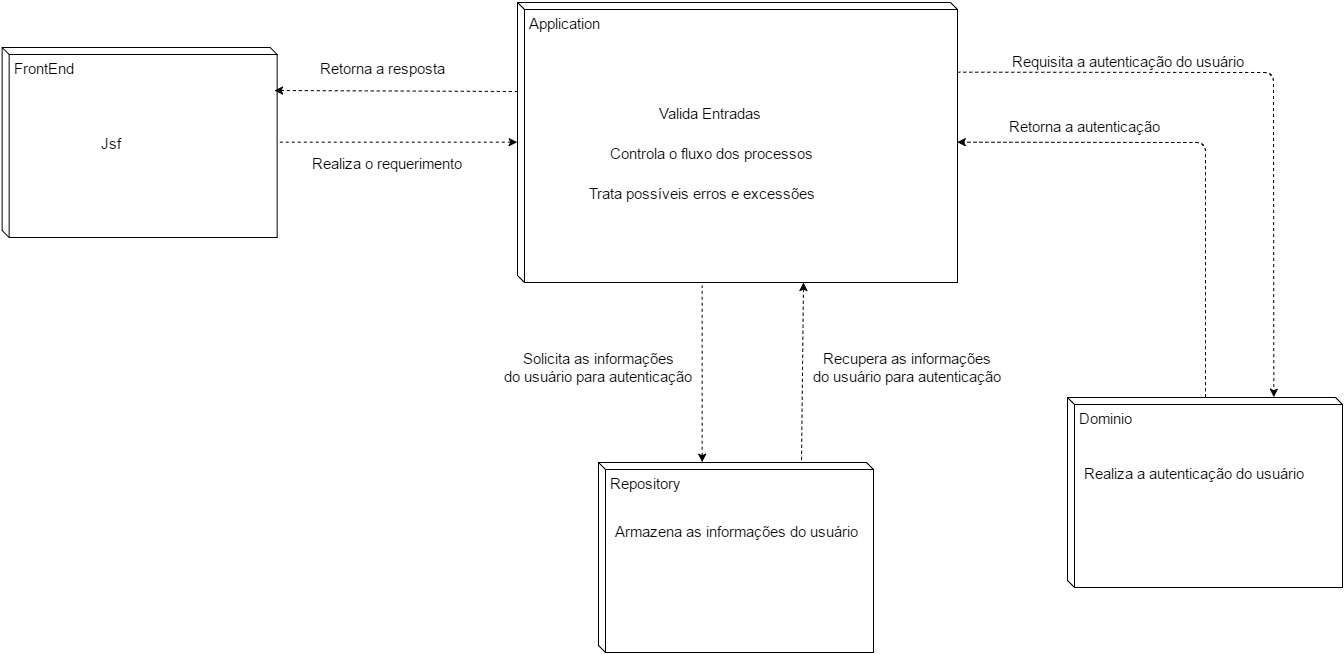

The diagram above was exported from draw.io. Its source (the exported page's mxGraphModel, read from the mxfile embedded in the PNG):
<mxGraphModel dx="1453" dy="747" grid="1" gridSize="10" guides="1" tooltips="1" connect="1" arrows="1" fold="1" page="1" pageScale="1" pageWidth="850" pageHeight="1100" background="#ffffff" math="0" shadow="0">
  <root>
    <mxCell id="0" />
    <mxCell id="1" parent="0" />
    <mxCell id="376282ad50769b84-2" value="" style="shape=cube;whiteSpace=wrap;html=1;shadow=0;strokeColor=#000000;strokeWidth=1;fillColor=#ffffff;gradientColor=#ffffff;fontSize=15;fontColor=#F7F7F7;align=center;size=7;" vertex="1" parent="1">
      <mxGeometry x="539" y="80" width="440" height="280" as="geometry" />
    </mxCell>
    <mxCell id="376282ad50769b84-5" value="&lt;font color=&quot;#000000&quot;&gt;Application&lt;/font&gt;" style="text;html=1;resizable=0;points=[];autosize=1;align=left;verticalAlign=top;spacingTop=-4;fontSize=15;fontColor=#F7F7F7;" vertex="1" parent="1">
      <mxGeometry x="549" y="90" width="90" height="20" as="geometry" />
    </mxCell>
    <mxCell id="376282ad50769b84-6" value="" style="shape=cube;whiteSpace=wrap;html=1;shadow=0;strokeColor=#000000;strokeWidth=1;fillColor=#ffffff;gradientColor=#ffffff;fontSize=15;fontColor=#F7F7F7;align=center;size=7;" vertex="1" parent="1">
      <mxGeometry x="620" y="540" width="275" height="190" as="geometry" />
    </mxCell>
    <mxCell id="376282ad50769b84-7" value="&lt;font color=&quot;#000000&quot;&gt;Repository&lt;/font&gt;" style="text;html=1;resizable=0;points=[];autosize=1;align=left;verticalAlign=top;spacingTop=-4;fontSize=15;fontColor=#F7F7F7;" vertex="1" parent="1">
      <mxGeometry x="630" y="550" width="90" height="20" as="geometry" />
    </mxCell>
    <mxCell id="376282ad50769b84-8" value="&lt;font color=&quot;#030303&quot;&gt;Armazena as informações do usuário&lt;/font&gt;" style="text;html=1;resizable=0;points=[];autosize=1;align=left;verticalAlign=top;spacingTop=-4;fontSize=15;fontColor=#F7F7F7;" vertex="1" parent="1">
      <mxGeometry x="635" y="598" width="260" height="20" as="geometry" />
    </mxCell>
    <mxCell id="376282ad50769b84-11" value="" style="shape=cube;whiteSpace=wrap;html=1;shadow=0;strokeColor=#000000;strokeWidth=1;fillColor=#ffffff;gradientColor=#ffffff;fontSize=15;fontColor=#F7F7F7;align=center;size=7;" vertex="1" parent="1">
      <mxGeometry x="1089" y="475" width="275" height="190" as="geometry" />
    </mxCell>
    <mxCell id="376282ad50769b84-12" value="&lt;font color=&quot;#000000&quot;&gt;Dominio&lt;/font&gt;" style="text;html=1;resizable=0;points=[];autosize=1;align=left;verticalAlign=top;spacingTop=-4;fontSize=15;fontColor=#F7F7F7;" vertex="1" parent="1">
      <mxGeometry x="1099" y="485" width="70" height="20" as="geometry" />
    </mxCell>
    <mxCell id="376282ad50769b84-14" value="&lt;font color=&quot;#000000&quot;&gt;Realiza a autenticação do usuário&lt;/font&gt;" style="text;html=1;resizable=0;points=[];autosize=1;align=left;verticalAlign=top;spacingTop=-4;fontSize=15;fontColor=#F7F7F7;" vertex="1" parent="1">
      <mxGeometry x="1104" y="540" width="240" height="20" as="geometry" />
    </mxCell>
    <mxCell id="376282ad50769b84-16" value="" style="endArrow=none;dashed=1;html=1;strokeColor=#000000;fontSize=15;fontColor=#F7F7F7;startArrow=classic;startFill=1;endFill=0;exitX=0.375;exitY=-0.005;entryX=0.418;entryY=1.011;entryPerimeter=0;exitPerimeter=0;" edge="1" parent="1" source="376282ad50769b84-6" target="376282ad50769b84-2">
      <mxGeometry width="50" height="50" relative="1" as="geometry">
        <mxPoint x="549" y="190" as="sourcePoint" />
        <mxPoint x="599" y="140" as="targetPoint" />
      </mxGeometry>
    </mxCell>
    <mxCell id="376282ad50769b84-19" value="" style="endArrow=none;dashed=1;html=1;strokeColor=#000000;fontSize=15;fontColor=#F7F7F7;startArrow=classic;startFill=1;endFill=0;exitX=0.657;exitY=1;entryX=0.75;entryY=0;exitPerimeter=0;" edge="1" parent="1">
      <mxGeometry x="730" y="373" width="50" height="50" as="geometry">
        <mxPoint x="825" y="360" as="sourcePoint" />
        <mxPoint x="823" y="540" as="targetPoint" />
      </mxGeometry>
    </mxCell>
    <mxCell id="376282ad50769b84-20" value="" style="endArrow=classic;dashed=1;html=1;strokeColor=#000000;fontSize=15;fontColor=#F7F7F7;exitX=1;exitY=0.25;entryX=0.75;entryY=0;endFill=1;" edge="1" parent="1" source="376282ad50769b84-2" target="376282ad50769b84-11">
      <mxGeometry width="50" height="50" relative="1" as="geometry">
        <mxPoint x="549" y="180" as="sourcePoint" />
        <mxPoint x="599" y="130" as="targetPoint" />
        <Array as="points">
          <mxPoint x="1295" y="150" />
        </Array>
      </mxGeometry>
    </mxCell>
    <mxCell id="376282ad50769b84-21" value="" style="endArrow=classic;dashed=1;html=1;strokeColor=#000000;fontSize=15;fontColor=#F7F7F7;exitX=0.5;exitY=0;entryX=1;entryY=0.5;endFill=1;" edge="1" parent="1" source="376282ad50769b84-11" target="376282ad50769b84-2">
      <mxGeometry width="50" height="50" relative="1" as="geometry">
        <mxPoint x="549" y="180" as="sourcePoint" />
        <mxPoint x="599" y="130" as="targetPoint" />
        <Array as="points">
          <mxPoint x="1227" y="220" />
        </Array>
      </mxGeometry>
    </mxCell>
    <mxCell id="376282ad50769b84-23" value="&lt;font color=&quot;#000000&quot;&gt;Valida Entradas&lt;/font&gt;" style="text;html=1;resizable=0;points=[];autosize=1;align=left;verticalAlign=top;spacingTop=-4;fontSize=15;fontColor=#F7F7F7;" vertex="1" parent="1">
      <mxGeometry x="679" y="180" width="120" height="20" as="geometry" />
    </mxCell>
    <mxCell id="376282ad50769b84-26" value="Controla o fluxo dos processos" style="text;html=1;resizable=0;points=[];autosize=1;align=left;verticalAlign=top;spacingTop=-4;fontSize=15;" vertex="1" parent="1">
      <mxGeometry x="630" y="220" width="220" height="20" as="geometry" />
    </mxCell>
    <mxCell id="376282ad50769b84-27" value="Trata possíveis erros e excessões" style="text;html=1;resizable=0;points=[];autosize=1;align=left;verticalAlign=top;spacingTop=-4;fontSize=15;" vertex="1" parent="1">
      <mxGeometry x="609" y="260" width="240" height="20" as="geometry" />
    </mxCell>
    <mxCell id="376282ad50769b84-31" value="Solicita as informações&lt;div&gt;do usuário para autenticação&lt;/div&gt;" style="text;html=1;resizable=0;points=[];autosize=1;align=center;verticalAlign=top;spacingTop=-4;fontSize=15;" vertex="1" parent="1">
      <mxGeometry x="520" y="425" width="200" height="40" as="geometry" />
    </mxCell>
    <mxCell id="376282ad50769b84-35" value="Recupera as informações&lt;div&gt;do usuário para autenticação&lt;/div&gt;" style="text;html=1;resizable=0;points=[];autosize=1;align=center;verticalAlign=top;spacingTop=-4;fontSize=15;" vertex="1" parent="1">
      <mxGeometry x="829" y="425" width="200" height="40" as="geometry" />
    </mxCell>
    <mxCell id="376282ad50769b84-36" value="" style="shape=cube;whiteSpace=wrap;html=1;shadow=0;strokeColor=#000000;strokeWidth=1;fillColor=#ffffff;gradientColor=#ffffff;fontSize=15;fontColor=#F7F7F7;align=center;size=7;" vertex="1" parent="1">
      <mxGeometry x="23.64705882352939" y="125" width="275" height="190" as="geometry" />
    </mxCell>
    <mxCell id="376282ad50769b84-37" value="&lt;font color=&quot;#000000&quot;&gt;FrontEnd&lt;/font&gt;" style="text;html=1;resizable=0;points=[];autosize=1;align=left;verticalAlign=top;spacingTop=-4;fontSize=15;fontColor=#F7F7F7;" vertex="1" parent="1">
      <mxGeometry x="33.64705882352939" y="135" width="80" height="20" as="geometry" />
    </mxCell>
    <mxCell id="376282ad50769b84-41" value="Jsf" style="text;html=1;resizable=0;points=[];autosize=1;align=left;verticalAlign=top;spacingTop=-4;fontSize=15;" vertex="1" parent="1">
      <mxGeometry x="121" y="210" width="40" height="20" as="geometry" />
    </mxCell>
    <mxCell id="376282ad50769b84-43" value="" style="endArrow=none;dashed=1;html=1;strokeColor=#000000;fontSize=15;fontColor=#F7F7F7;startArrow=classic;startFill=1;endFill=0;entryX=0;entryY=0.25;exitX=0.99;exitY=0.126;exitPerimeter=0;" edge="1" parent="1">
      <mxGeometry x="733" y="392" width="50" height="50" as="geometry">
        <mxPoint x="296" y="168" as="sourcePoint" />
        <mxPoint x="539" y="169" as="targetPoint" />
      </mxGeometry>
    </mxCell>
    <mxCell id="376282ad50769b84-44" value="" style="endArrow=none;dashed=1;html=1;strokeColor=#000000;fontSize=15;fontColor=#F7F7F7;startArrow=classic;startFill=1;endFill=0;entryX=1;entryY=0.5;exitX=0;exitY=0.5;" edge="1" parent="1" source="376282ad50769b84-2" target="376282ad50769b84-36">
      <mxGeometry x="743" y="402" width="50" height="50" as="geometry">
        <mxPoint x="400" y="230" as="sourcePoint" />
        <mxPoint x="500" y="190" as="targetPoint" />
      </mxGeometry>
    </mxCell>
    <mxCell id="376282ad50769b84-45" value="Realiza o requerimento" style="text;html=1;resizable=0;points=[];autosize=1;align=left;verticalAlign=top;spacingTop=-4;fontSize=15;" vertex="1" parent="1">
      <mxGeometry x="332" y="230" width="170" height="20" as="geometry" />
    </mxCell>
    <mxCell id="376282ad50769b84-46" value="Retorna a resposta" style="text;html=1;resizable=0;points=[];autosize=1;align=left;verticalAlign=top;spacingTop=-4;fontSize=15;" vertex="1" parent="1">
      <mxGeometry x="340" y="135" width="140" height="20" as="geometry" />
    </mxCell>
    <mxCell id="376282ad50769b84-47" value="Requisita a autenticação do usuário" style="text;html=1;resizable=0;points=[];autosize=1;align=left;verticalAlign=top;spacingTop=-4;fontSize=15;" vertex="1" parent="1">
      <mxGeometry x="1032" y="128" width="250" height="20" as="geometry" />
    </mxCell>
    <mxCell id="376282ad50769b84-48" value="Retorna a autenticação" style="text;html=1;resizable=0;points=[];autosize=1;align=left;verticalAlign=top;spacingTop=-4;fontSize=15;" vertex="1" parent="1">
      <mxGeometry x="1029" y="193" width="170" height="20" as="geometry" />
    </mxCell>
  </root>
</mxGraphModel>